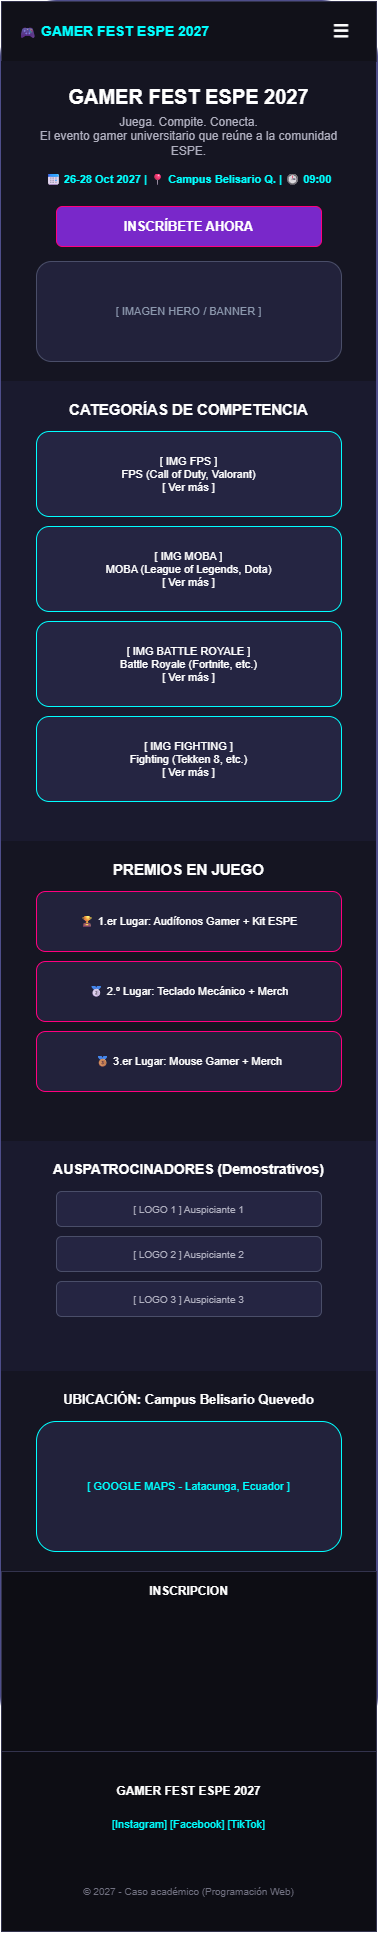

The diagram above was exported from draw.io. Its source (the exported page's mxGraphModel, read from the mxfile embedded in the PNG):
<mxGraphModel dx="1201" dy="730" grid="1" gridSize="10" guides="1" tooltips="1" connect="1" arrows="1" fold="1" page="1" pageScale="1" pageWidth="827" pageHeight="1169" math="0" shadow="0">
  <root>
    <mxCell id="0" />
    <mxCell id="1" parent="0" />
    <mxCell id="phone_frame" parent="1" style="rounded=1;whiteSpace=wrap;html=1;fillColor=#1e1e2f;strokeColor=#4e4e8a;strokeWidth=3;fontColor=#ffffff;" value="" vertex="1">
      <mxGeometry height="1750" width="375" x="30" y="20" as="geometry" />
    </mxCell>
    <mxCell id="navbar" parent="1" style="rounded=0;whiteSpace=wrap;html=1;fillColor=#111119;strokeColor=#33334d;" value="" vertex="1">
      <mxGeometry height="60" width="375" x="30" y="20" as="geometry" />
    </mxCell>
    <mxCell id="nav_text" parent="1" style="text;html=1;strokeColor=none;fillColor=none;align=left;verticalAlign=middle;whiteSpace=wrap;rounded=0;fontColor=#00ffff;fontStyle=1;fontSize=14;" value="🎮 GAMER FEST ESPE 2027" vertex="1">
      <mxGeometry height="30" width="250" x="45" y="35" as="geometry" />
    </mxCell>
    <mxCell id="nav_menu" parent="1" style="text;html=1;strokeColor=none;fillColor=none;align=center;verticalAlign=middle;whiteSpace=wrap;rounded=0;fontColor=#ffffff;fontSize=18;fontStyle=1" value="☰" vertex="1">
      <mxGeometry height="30" width="40" x="350" y="35" as="geometry" />
    </mxCell>
    <mxCell id="hero_bg" parent="1" style="rounded=0;whiteSpace=wrap;html=1;fillColor=#151522;strokeColor=none;" value="" vertex="1">
      <mxGeometry height="320" width="375" x="30" y="80" as="geometry" />
    </mxCell>
    <mxCell id="hero_title" parent="1" style="text;html=1;strokeColor=none;fillColor=none;align=center;verticalAlign=middle;whiteSpace=wrap;rounded=0;fontColor=#ffffff;fontSize=20;fontStyle=1" value="GAMER FEST ESPE 2027" vertex="1">
      <mxGeometry height="30" width="325" x="55" y="100" as="geometry" />
    </mxCell>
    <mxCell id="hero_sub" parent="1" style="text;html=1;strokeColor=none;fillColor=none;align=center;verticalAlign=middle;whiteSpace=wrap;rounded=0;fontColor=#b0b0c0;fontSize=12;" value="Juega. Compite. Conecta.&lt;br&gt;El evento gamer universitario que reúne a la comunidad ESPE." vertex="1">
      <mxGeometry height="40" width="325" x="55" y="135" as="geometry" />
    </mxCell>
    <mxCell id="hero_info" parent="1" style="text;html=1;strokeColor=none;fillColor=none;align=center;verticalAlign=middle;whiteSpace=wrap;rounded=0;fontColor=#00ffff;fontSize=11;fontStyle=1" value="📅 26-28 Oct 2027  |  📍 Campus Belisario Q.  |  🕒 09:00" vertex="1">
      <mxGeometry height="25" width="345" x="45" y="185" as="geometry" />
    </mxCell>
    <mxCell id="cta_btn" parent="1" style="rounded=1;whiteSpace=wrap;html=1;fillColor=#7928ca;strokeColor=#ff007f;fontColor=#ffffff;fontStyle=1;fontSize=13;" value="INSCRÍBETE AHORA" vertex="1">
      <mxGeometry height="40" width="265" x="85" y="225" as="geometry" />
    </mxCell>
    <mxCell id="hero_img" parent="1" style="rounded=1;whiteSpace=wrap;html=1;fillColor=#22223b;strokeColor=#4a4e69;fontColor=#8d99ae;fontSize=11;" value="[ IMAGEN HERO / BANNER ]" vertex="1">
      <mxGeometry height="100" width="305" x="65" y="280" as="geometry" />
    </mxCell>
    <mxCell id="cat_bg" parent="1" style="rounded=0;whiteSpace=wrap;html=1;fillColor=#1a1a2e;strokeColor=none;" value="" vertex="1">
      <mxGeometry height="460" width="375" x="30" y="400" as="geometry" />
    </mxCell>
    <mxCell id="cat_title" parent="1" style="text;html=1;strokeColor=none;fillColor=none;align=center;verticalAlign=middle;whiteSpace=wrap;rounded=0;fontColor=#ffffff;fontSize=15;fontStyle=1" value="CATEGORÍAS DE COMPETENCIA" vertex="1">
      <mxGeometry height="25" width="325" x="55" y="415" as="geometry" />
    </mxCell>
    <mxCell id="card_fps" parent="1" style="rounded=1;whiteSpace=wrap;html=1;fillColor=#252542;strokeColor=#00ffff;fontColor=#ffffff;fontSize=11;align=center;" value="[ IMG FPS ]&#10;FPS (Call of Duty, Valorant)&#10;[ Ver más ]" vertex="1">
      <mxGeometry height="85" width="305" x="65" y="450" as="geometry" />
    </mxCell>
    <mxCell id="card_moba" parent="1" style="rounded=1;whiteSpace=wrap;html=1;fillColor=#252542;strokeColor=#00ffff;fontColor=#ffffff;fontSize=11;align=center;" value="[ IMG MOBA ]&#10;MOBA (League of Legends, Dota)&#10;[ Ver más ]" vertex="1">
      <mxGeometry height="85" width="305" x="65" y="545" as="geometry" />
    </mxCell>
    <mxCell id="card_br" parent="1" style="rounded=1;whiteSpace=wrap;html=1;fillColor=#252542;strokeColor=#00ffff;fontColor=#ffffff;fontSize=11;align=center;" value="[ IMG BATTLE ROYALE ]&#10;Battle Royale (Fortnite, etc.)&#10;[ Ver más ]" vertex="1">
      <mxGeometry height="85" width="305" x="65" y="640" as="geometry" />
    </mxCell>
    <mxCell id="card_fight" parent="1" style="rounded=1;whiteSpace=wrap;html=1;fillColor=#252542;strokeColor=#00ffff;fontColor=#ffffff;fontSize=11;align=center;" value="[ IMG FIGHTING ]&#10;Fighting (Tekken 8, etc.)&#10;[ Ver más ]" vertex="1">
      <mxGeometry height="85" width="305" x="65" y="735" as="geometry" />
    </mxCell>
    <mxCell id="prizes_bg" parent="1" style="rounded=0;whiteSpace=wrap;html=1;fillColor=#151522;strokeColor=none;" value="" vertex="1">
      <mxGeometry height="300" width="375" x="30" y="860" as="geometry" />
    </mxCell>
    <mxCell id="prizes_title" parent="1" style="text;html=1;strokeColor=none;fillColor=none;align=center;verticalAlign=middle;whiteSpace=wrap;rounded=0;fontColor=#ffffff;fontSize=15;fontStyle=1" value="PREMIOS EN JUEGO" vertex="1">
      <mxGeometry height="25" width="325" x="55" y="875" as="geometry" />
    </mxCell>
    <mxCell id="prize_1" parent="1" style="rounded=1;whiteSpace=wrap;html=1;fillColor=#22223b;strokeColor=#ff007f;fontColor=#ffffff;fontSize=11;align=center;" value="🏆 1.er Lugar: Audífonos Gamer + Kit ESPE" vertex="1">
      <mxGeometry height="60" width="305" x="65" y="910" as="geometry" />
    </mxCell>
    <mxCell id="prize_2" parent="1" style="rounded=1;whiteSpace=wrap;html=1;fillColor=#22223b;strokeColor=#ff007f;fontColor=#ffffff;fontSize=11;align=center;" value="🥈 2.º Lugar: Teclado Mecánico + Merch" vertex="1">
      <mxGeometry height="60" width="305" x="65" y="980" as="geometry" />
    </mxCell>
    <mxCell id="prize_3" parent="1" style="rounded=1;whiteSpace=wrap;html=1;fillColor=#22223b;strokeColor=#ff007f;fontColor=#ffffff;fontSize=11;align=center;" value="🥉 3.er Lugar: Mouse Gamer + Merch" vertex="1">
      <mxGeometry height="60" width="305" x="65" y="1050" as="geometry" />
    </mxCell>
    <mxCell id="spon_bg" parent="1" style="rounded=0;whiteSpace=wrap;html=1;fillColor=#1a1a2e;strokeColor=none;" value="" vertex="1">
      <mxGeometry height="230" width="375" x="30" y="1160" as="geometry" />
    </mxCell>
    <mxCell id="spon_title" parent="1" style="text;html=1;strokeColor=none;fillColor=none;align=center;verticalAlign=middle;whiteSpace=wrap;rounded=0;fontColor=#ffffff;fontSize=14;fontStyle=1" value="AUSPATROCINADORES (Demostrativos)" vertex="1">
      <mxGeometry height="25" width="325" x="55" y="1175" as="geometry" />
    </mxCell>
    <mxCell id="spon_1" parent="1" style="rounded=1;whiteSpace=wrap;html=1;fillColor=#252542;strokeColor=#4a4e69;fontColor=#b0b0c0;fontSize=10;" value="[ LOGO 1 ] Auspiciante 1" vertex="1">
      <mxGeometry height="35" width="265" x="85" y="1210" as="geometry" />
    </mxCell>
    <mxCell id="spon_2" parent="1" style="rounded=1;whiteSpace=wrap;html=1;fillColor=#252542;strokeColor=#4a4e69;fontColor=#b0b0c0;fontSize=10;" value="[ LOGO 2 ] Auspiciante 2" vertex="1">
      <mxGeometry height="35" width="265" x="85" y="1255" as="geometry" />
    </mxCell>
    <mxCell id="spon_3" parent="1" style="rounded=1;whiteSpace=wrap;html=1;fillColor=#252542;strokeColor=#4a4e69;fontColor=#b0b0c0;fontSize=10;" value="[ LOGO 3 ] Auspiciante 3" vertex="1">
      <mxGeometry height="35" width="265" x="85" y="1300" as="geometry" />
    </mxCell>
    <mxCell id="map_bg" parent="1" style="rounded=0;whiteSpace=wrap;html=1;fillColor=#151522;strokeColor=none;" value="" vertex="1">
      <mxGeometry height="200" width="375" x="30" y="1390" as="geometry" />
    </mxCell>
    <mxCell id="map_title" parent="1" style="text;html=1;strokeColor=none;fillColor=none;align=center;verticalAlign=middle;whiteSpace=wrap;rounded=0;fontColor=#ffffff;fontSize=13;fontStyle=1" value="UBICACIÓN: Campus Belisario Quevedo" vertex="1">
      <mxGeometry height="25" width="325" x="55" y="1405" as="geometry" />
    </mxCell>
    <mxCell id="map_box" parent="1" style="rounded=1;whiteSpace=wrap;html=1;fillColor=#22223b;strokeColor=#00ffff;fontColor=#00ffff;fontSize=11;" value="[ GOOGLE MAPS - Latacunga, Ecuador ]" vertex="1">
      <mxGeometry height="130" width="305" x="65" y="1440" as="geometry" />
    </mxCell>
    <mxCell id="footer_bg" parent="1" style="rounded=0;whiteSpace=wrap;html=1;fillColor=#0d0d14;strokeColor=#33334d;" value="" vertex="1">
      <mxGeometry height="180" width="375" x="30" y="1770" as="geometry" />
    </mxCell>
    <mxCell id="footer_title" parent="1" style="text;html=1;strokeColor=none;fillColor=none;align=center;verticalAlign=middle;whiteSpace=wrap;rounded=0;fontColor=#ffffff;fontSize=12;fontStyle=1" value="GAMER FEST ESPE 2027" vertex="1">
      <mxGeometry height="20" width="325" x="55" y="1800" as="geometry" />
    </mxCell>
    <mxCell id="socials" parent="1" style="text;html=1;strokeColor=none;fillColor=none;align=center;verticalAlign=middle;whiteSpace=wrap;rounded=0;fontColor=#00ffff;fontSize=11;" value="[Instagram]  [Facebook]  [TikTok]" vertex="1">
      <mxGeometry height="25" width="325" x="55" y="1830" as="geometry" />
    </mxCell>
    <mxCell id="footer_copy" parent="1" style="text;html=1;strokeColor=none;fillColor=none;align=center;verticalAlign=middle;whiteSpace=wrap;rounded=0;fontColor=#707080;fontSize=10;" value="© 2027 - Caso académico (Programación Web)" vertex="1">
      <mxGeometry height="20" width="325" x="55" y="1900" as="geometry" />
    </mxCell>
    <mxCell id="jVh-k8Fr1JOTve6EV6XP-4" parent="1" style="rounded=0;whiteSpace=wrap;html=1;fillColor=#0d0d14;strokeColor=#33334d;" value="" vertex="1">
      <mxGeometry height="180" width="375" x="30" y="1590" as="geometry" />
    </mxCell>
    <mxCell id="jVh-k8Fr1JOTve6EV6XP-5" parent="1" style="text;html=1;strokeColor=none;fillColor=none;align=center;verticalAlign=middle;whiteSpace=wrap;rounded=0;fontColor=#ffffff;fontSize=12;fontStyle=1" value="INSCRIPCION" vertex="1">
      <mxGeometry height="20" width="325" x="55" y="1600" as="geometry" />
    </mxCell>
  </root>
</mxGraphModel>